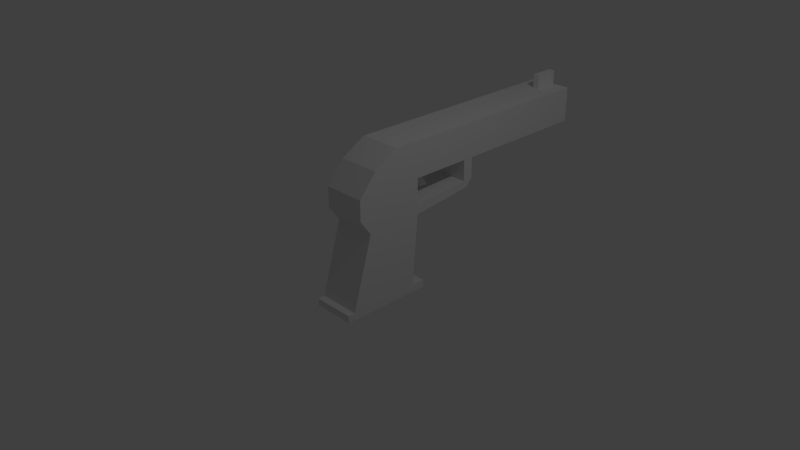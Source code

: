 # Source: gun.blend  (saved by Blender 2.74.0; exported with 4.5.12 LTS)
import bpy
from mathutils import Matrix  # noqa: F401  (used for matrix-valued properties, if any)

bpy.ops.wm.read_factory_settings(use_empty=True)
scene = bpy.context.scene
scene.name = 'Scene'

# ---- collections
col_collection_1 = bpy.data.collections.new('Collection 1'); scene.collection.children.link(col_collection_1)

# ---- materials (node trees are filled in below, after node groups)
mat_material = bpy.data.materials.new('Material')
mat_material.alpha_threshold = 0.0
mat_material.use_transparent_shadow = False
mat_material.roughness = 0.5
mat_material.line_color = (0.0, 0.0, 0.0, 1.0)

# ---- material node trees

# ---- world
world_world = bpy.data.worlds.new('World'); scene.world = world_world
world_world.color = (0.05088, 0.05088, 0.05088)
world_world.use_sun_shadow = False
world_world.sun_shadow_jitter_overblur = 0.0
world_world.cycles.sampling_method = 'MANUAL'
world_world.cycles.sample_map_resolution = 256

# ---- cameras
cam_camera = bpy.data.cameras.new('Camera')
cam_camera.clip_end = 100.0
cam_camera.lens = 35.0
cam_camera.sensor_width = 32.0
cam_camera.sensor_height = 18.0
cam_camera.ortho_scale = 7.314
cam_camera.dof.focus_distance = 0.0
cam_camera.dof.aperture_fstop = 128.0

# ---- lights
light_lamp = bpy.data.lights.new('Lamp', 'POINT')
light_lamp.transmission_factor = 0.0
light_lamp.cutoff_distance = 30.0
light_lamp.energy = 100.0
light_lamp.shadow_buffer_clip_start = 1.001
light_lamp.shadow_soft_size = 0.1
light_lamp.shadow_maximum_resolution = 0.006
light_lamp.use_absolute_resolution = True
light_lamp.cycles.use_multiple_importance_sampling = False

# ---- meshes
me_cube = bpy.data.meshes.new('Cube')
me_cube.from_pydata([(0.3, -0.6, -0.5), (0.3, -0.2, 1.3), (0.3, 1.5, 1.5), (0.3, 0.4, -0.5), (5.364e-08, -0.6, -0.5), (0.3, -0.3, 0.5), (0.3, 0.5, 0.65), (0.3, 0.5, 1.5), (7.153e-08, -0.2, 1.3), (-1.609e-07, 1.5, 1.5), (7.153e-08, -0.3, 0.5), (0.3, 1.35, 0.7), (0.3, 0.5, 0.5), (-4.47e-08, 0.5, 1.5), (1.788e-08, 0.4, -0.5), (-8.941e-08, 0.5, 0.5), (0.3, 2.5, 1.5), (-2.682e-07, 2.5, 1.5), (-8.941e-08, 1.5, 1.0), (0.3, -0.45, 1.0), (0.3, 1.5, 1.0), (7.153e-08, -0.45, 1.0), (0.3, 0.5, 1.0), (0.3, 2.5, 1.0), (-2.325e-07, 2.5, 1.0), (0.3, -0.1, -0.5), (0.3, 0.15, 1.5), (0.3, 2.98e-07, 0.5), (1.341e-08, 0.15, 1.5), (3.576e-08, -0.1, -0.5), (0.3, 0.075, 0.95), (0.3, 3.5, 1.5), (-4.113e-07, 3.5, 1.5), (0.3, 3.5, 1.0), (-3.755e-07, 3.5, 1.0), (0.045, -0.6, -0.5), (0.045, -0.2, 1.3), (0.045, 1.5, 1.5), (0.045, -0.3, 0.5), (0.3, 1.35, 0.7), (0.045, 0.5, 1.5), (0.045, 0.4, -0.5), (0.045, 0.5, 0.5), (0.045, 2.5, 1.5), (0.045, 1.5, 1.0), (0.045, 2.5, 1.0), (0.045, -0.45, 1.0), (0.3, 0.6, -0.5), (0.045, 0.15, 1.5), (0.045, 3.5, 1.5), (0.045, 3.5, 1.0), (-3.254e-07, 3.15, 1.0), (0.3, 3.15, 1.0), (0.3, 3.15, 1.5), (-3.612e-07, 3.15, 1.5), (0.045, 3.15, 1.5), (0.045, 3.15, 1.0), (-4.113e-07, 3.5, 1.7), (0.045, 3.5, 1.7), (-3.612e-07, 3.15, 1.7), (0.045, 3.15, 1.7), (0.3, -0.6, -0.6), (0.3, 0.4, -0.6), (5.364e-08, -0.6, -0.6), (1.788e-08, 0.4, -0.6), (0.3, -0.1, -0.6), (3.576e-08, -0.1, -0.6), (0.045, -0.6, -0.6), (0.045, 0.4, -0.6), (0.045, -0.1, -0.6), (-1.068e-07, 0.6, -0.5), (0.045, 0.6, -0.5), (0.3, 0.6, -0.6), (-1.068e-07, 0.6, -0.6), (0.045, 0.6, -0.6), (0.045, 1.5, 0.7), (0.3, 1.5, 0.7), (-8.941e-08, 1.5, 0.7), (0.045, -0.455, 0.72), (0.3, 0.0225, 0.635), (7.153e-08, -0.455, 0.72), (0.3, -0.455, 0.72), (0.3, 0.5, 0.65), (0.045, 1.35, 1.5), (0.3, 1.35, 1.0), (-1.377e-07, 1.35, 1.5), (0.3, 1.35, 1.5), (0.045, 1.4, 0.6), (0.3, 1.4, 0.6), (-8.941e-08, 1.4, 0.6), (0.05, 1.35, 0.7), (0.05, 1.35, 1.0), (-1.252e-07, 1.35, 0.7), (-1.252e-07, 1.35, 1.0), (0.05, 0.5, 1.0), (-1.252e-07, 0.5, 1.0), (0.05, 0.5, 0.65), (-1.252e-07, 0.5, 0.65), (0.0008086, 0.86, 0.75), (0.0008086, 0.76, 1.15), (0.0008086, 0.74, 0.75), (0.0008086, 0.64, 1.15), (0.09681, 0.86, 0.75), (0.09681, 0.76, 1.15), (0.09681, 0.74, 0.75), (0.09681, 0.64, 1.15), (0.0008086, 0.76, 0.9), (0.0008086, 0.64, 0.9), (0.09681, 0.64, 0.9), (0.09681, 0.76, 0.9), (0.3, -0.7, -0.5), (1.432e-07, -0.7, -0.5), (0.045, -0.7, -0.5), (0.3, -0.7, -0.6), (1.432e-07, -0.7, -0.6), (0.045, -0.7, -0.6)], [(82, 6), (39, 11)], [(84, 86, 2, 20), (78, 38, 10, 80), (38, 35, 4, 10), (81, 19, 30, 79), (25, 27, 12, 3), (30, 26, 7, 22), (83, 85, 9, 37), (48, 28, 13, 40), (0, 25, 65, 61), (42, 15, 14, 41), (56, 52, 33, 50), (37, 9, 17, 43), (76, 75, 87, 88), (20, 2, 16, 23), (44, 20, 23, 45), (79, 30, 22, 82), (36, 46, 21, 8), (14, 29, 66, 64), (36, 8, 28, 48), (19, 1, 26, 30), (0, 5, 27, 25), (50, 49, 32, 34), (55, 54, 59, 60), (52, 53, 31, 33), (53, 55, 49, 31), (33, 31, 49, 50), (1, 36, 48, 26), (61, 67, 115, 113), (1, 19, 46, 36), (18, 44, 45, 24), (84, 20, 76, 39), (2, 37, 43, 16), (51, 56, 50, 34), (12, 42, 41, 3), (20, 44, 75, 76), (68, 62, 72, 74), (26, 48, 40, 7), (86, 83, 37, 2), (5, 0, 35, 38), (81, 5, 38, 78), (24, 45, 56, 51), (16, 43, 55, 53), (23, 16, 53, 52), (43, 17, 54, 55), (45, 23, 52, 56), (60, 59, 57, 58), (49, 55, 60, 58), (54, 32, 57, 59), (32, 49, 58, 57), (69, 68, 64, 66), (67, 69, 66, 63), (61, 65, 69, 67), (65, 62, 68, 69), (29, 4, 63, 66), (14, 64, 73, 70), (63, 4, 111, 114), (25, 3, 62, 65), (47, 71, 74, 72), (71, 70, 73, 74), (64, 68, 74, 73), (62, 3, 47, 72), (3, 41, 71, 47), (41, 14, 70, 71), (27, 79, 82, 12), (75, 77, 89, 87), (22, 7, 86, 84), (46, 78, 80, 21), (40, 13, 85, 83), (5, 81, 79, 27), (7, 40, 83, 86), (19, 81, 78, 46), (44, 18, 77, 75), (87, 42, 12, 88), (89, 15, 42, 87), (76, 88, 39), (82, 39, 88, 12), (84, 39, 90, 91), (91, 90, 92, 93), (91, 93, 95, 94), (94, 95, 97, 96), (90, 96, 97, 92), (6, 96, 90, 11), (22, 94, 96, 82), (84, 91, 94, 22), (106, 107, 100, 98), (107, 108, 104, 100), (108, 109, 102, 104), (109, 106, 98, 102), (98, 100, 104, 102), (103, 105, 101, 99), (103, 99, 106, 109), (105, 103, 109, 108), (101, 105, 108, 107), (99, 101, 107, 106), (112, 110, 113, 115), (111, 112, 115, 114), (67, 63, 114, 115), (35, 0, 110, 112), (0, 61, 113, 110), (4, 35, 112, 111)])
me_cube.materials.append(mat_material)
me_cube.use_remesh_preserve_volume = False
me_cube.use_remesh_preserve_attributes = False
me_cube.use_mirror_vertex_groups = False
me_cube.update()

# ---- objects
ob_cube = bpy.data.objects.new('Cube', me_cube)
ob_lamp = bpy.data.objects.new('Lamp', light_lamp)
ob_camera = bpy.data.objects.new('Camera', cam_camera)

# ---- transforms, parenting, visibility, modifiers, constraints
ob_cube.location = (0.0, 0.0, 0.0)
ob_cube.lock_rotations_4d = False
ob_cube.empty_display_type = 'ARROWS'
ob_cube.lineart.crease_threshold = 0.0
_m = ob_cube.modifiers.new('Mirror', 'MIRROR')
ob_lamp.location = (4.076, 1.005, 5.904)
ob_lamp.rotation_euler = (0.6503, 0.05522, 1.866)
ob_lamp.lock_rotations_4d = False
ob_lamp.empty_display_type = 'ARROWS'
ob_lamp.color = (0.0, 0.0, 0.0, 0.0)
ob_lamp.lineart.crease_threshold = 0.0
ob_camera.location = (7.481, -6.508, 5.344)
ob_camera.rotation_euler = (1.109, 0.01082, 0.8149)
ob_camera.lock_rotations_4d = False
ob_camera.empty_display_type = 'ARROWS'
ob_camera.color = (0.0, 0.0, 0.0, 0.0)
ob_camera.display_type = 'WIRE'
ob_camera.lineart.crease_threshold = 0.0

# ---- collection membership
col_collection_1.objects.link(ob_cube)
col_collection_1.objects.link(ob_lamp)
col_collection_1.objects.link(ob_camera)

# ---- scene / render settings (as saved in the file)
scene.camera = ob_camera
scene.frame_start = 1; scene.frame_end = 250; scene.frame_set(1)
scene.render.engine = 'BLENDER_EEVEE_NEXT'
scene.render.resolution_percentage = 50
scene.render.dither_intensity = 0.0
scene.cycles.use_denoising = False
scene.cycles.samples = 10
scene.cycles.sampling_pattern = 'TABULATED_SOBOL'
scene.cycles.light_sampling_threshold = 0.0
scene.cycles.use_adaptive_sampling = False
scene.cycles.use_light_tree = False
scene.cycles.blur_glossy = 0.0
scene.cycles.pixel_filter_type = 'GAUSSIAN'
scene.cycles.sample_clamp_indirect = 0.0
scene.view_settings.view_transform = 'Standard'
bpy.context.view_layer.update()
